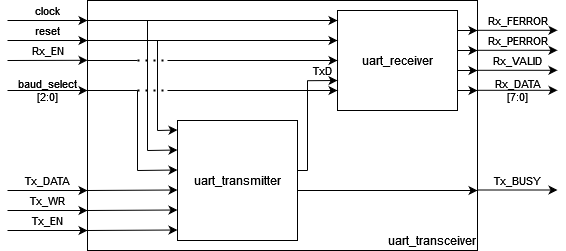

The diagram above was exported from draw.io. Its source (the exported page's mxGraphModel, read from the mxfile embedded in the PNG):
<mxGraphModel dx="790" dy="421" grid="1" gridSize="10" guides="1" tooltips="1" connect="1" arrows="1" fold="1" page="1" pageScale="1" pageWidth="827" pageHeight="1169" math="0" shadow="0">
  <root>
    <mxCell id="0" />
    <mxCell id="1" parent="0" />
    <mxCell id="H1zUv9CxeZp1NpfWLSlK-1" value="uart_receiver" style="rounded=0;whiteSpace=wrap;html=1;" parent="1" vertex="1">
      <mxGeometry x="340" y="20" width="120" height="100" as="geometry" />
    </mxCell>
    <mxCell id="H1zUv9CxeZp1NpfWLSlK-2" value="" style="endArrow=classic;html=1;rounded=0;labelPosition=center;verticalLabelPosition=top;align=center;verticalAlign=bottom;fontColor=default;labelBackgroundColor=none;" parent="1" edge="1">
      <mxGeometry width="50" height="50" relative="1" as="geometry">
        <mxPoint x="90" y="30" as="sourcePoint" />
        <mxPoint x="340" y="30" as="targetPoint" />
      </mxGeometry>
    </mxCell>
    <mxCell id="H1zUv9CxeZp1NpfWLSlK-5" value="" style="endArrow=classic;html=1;rounded=0;labelPosition=center;verticalLabelPosition=top;align=center;verticalAlign=bottom;fontColor=default;labelBackgroundColor=none;" parent="1" edge="1">
      <mxGeometry width="50" height="50" relative="1" as="geometry">
        <mxPoint x="90" y="50" as="sourcePoint" />
        <mxPoint x="340" y="50" as="targetPoint" />
      </mxGeometry>
    </mxCell>
    <mxCell id="H1zUv9CxeZp1NpfWLSlK-6" value="" style="endArrow=classic;html=1;rounded=0;labelPosition=center;verticalLabelPosition=middle;align=center;verticalAlign=middle;fontColor=default;labelBackgroundColor=none;" parent="1" edge="1">
      <mxGeometry width="50" height="50" relative="1" as="geometry">
        <mxPoint x="170" y="100" as="sourcePoint" />
        <mxPoint x="340" y="100" as="targetPoint" />
      </mxGeometry>
    </mxCell>
    <mxCell id="H1zUv9CxeZp1NpfWLSlK-7" value="Rx_EN" style="endArrow=classic;html=1;rounded=0;labelPosition=center;verticalLabelPosition=top;align=center;verticalAlign=bottom;labelBackgroundColor=none;" parent="1" edge="1">
      <mxGeometry width="50" height="50" relative="1" as="geometry">
        <mxPoint x="10" y="70" as="sourcePoint" />
        <mxPoint x="90" y="69.8" as="targetPoint" />
      </mxGeometry>
    </mxCell>
    <mxCell id="H1zUv9CxeZp1NpfWLSlK-8" value="TxD" style="endArrow=classic;html=1;rounded=0;labelPosition=center;verticalLabelPosition=top;align=center;verticalAlign=bottom;labelBackgroundColor=none;" parent="1" edge="1">
      <mxGeometry width="50" height="50" relative="1" as="geometry">
        <mxPoint x="310" y="90.19999999999999" as="sourcePoint" />
        <mxPoint x="340" y="90" as="targetPoint" />
        <mxPoint as="offset" />
      </mxGeometry>
    </mxCell>
    <mxCell id="H1zUv9CxeZp1NpfWLSlK-9" value="" style="endArrow=classic;html=1;rounded=0;labelPosition=center;verticalLabelPosition=top;align=center;verticalAlign=bottom;fontColor=default;labelBackgroundColor=none;" parent="1" edge="1">
      <mxGeometry width="50" height="50" relative="1" as="geometry">
        <mxPoint x="460" y="40" as="sourcePoint" />
        <mxPoint x="480" y="40" as="targetPoint" />
      </mxGeometry>
    </mxCell>
    <mxCell id="H1zUv9CxeZp1NpfWLSlK-10" value="" style="endArrow=classic;html=1;rounded=0;labelPosition=center;verticalLabelPosition=top;align=center;verticalAlign=bottom;fontColor=default;labelBackgroundColor=none;" parent="1" edge="1">
      <mxGeometry width="50" height="50" relative="1" as="geometry">
        <mxPoint x="460" y="60" as="sourcePoint" />
        <mxPoint x="480" y="60" as="targetPoint" />
      </mxGeometry>
    </mxCell>
    <mxCell id="H1zUv9CxeZp1NpfWLSlK-11" value="" style="endArrow=classic;html=1;rounded=0;labelPosition=center;verticalLabelPosition=top;align=center;verticalAlign=bottom;fontColor=default;labelBackgroundColor=none;" parent="1" edge="1">
      <mxGeometry width="50" height="50" relative="1" as="geometry">
        <mxPoint x="460" y="80" as="sourcePoint" />
        <mxPoint x="480" y="80" as="targetPoint" />
      </mxGeometry>
    </mxCell>
    <mxCell id="H1zUv9CxeZp1NpfWLSlK-12" value="" style="endArrow=classic;html=1;rounded=0;labelPosition=center;verticalLabelPosition=middle;align=center;verticalAlign=middle;fontColor=default;labelBackgroundColor=none;" parent="1" edge="1">
      <mxGeometry width="50" height="50" relative="1" as="geometry">
        <mxPoint x="460" y="100" as="sourcePoint" />
        <mxPoint x="480" y="100" as="targetPoint" />
      </mxGeometry>
    </mxCell>
    <mxCell id="k1hoAx1GbJmYmsT-hTZZ-1" value="uart_transmitter" style="rounded=0;whiteSpace=wrap;html=1;fillColor=none;" vertex="1" parent="1">
      <mxGeometry x="180" y="130" width="120" height="120" as="geometry" />
    </mxCell>
    <mxCell id="k1hoAx1GbJmYmsT-hTZZ-2" value="" style="endArrow=classic;html=1;rounded=0;labelBackgroundColor=none;labelPosition=center;verticalLabelPosition=top;align=center;verticalAlign=bottom;" edge="1" parent="1">
      <mxGeometry width="50" height="50" relative="1" as="geometry">
        <mxPoint x="160" y="140" as="sourcePoint" />
        <mxPoint x="180" y="139.5" as="targetPoint" />
      </mxGeometry>
    </mxCell>
    <mxCell id="k1hoAx1GbJmYmsT-hTZZ-3" value="" style="endArrow=classic;html=1;rounded=0;labelBackgroundColor=none;labelPosition=center;verticalLabelPosition=top;align=center;verticalAlign=bottom;" edge="1" parent="1">
      <mxGeometry width="50" height="50" relative="1" as="geometry">
        <mxPoint x="150" y="160" as="sourcePoint" />
        <mxPoint x="180" y="159.5" as="targetPoint" />
      </mxGeometry>
    </mxCell>
    <mxCell id="k1hoAx1GbJmYmsT-hTZZ-4" value="" style="endArrow=classic;html=1;rounded=0;labelBackgroundColor=none;labelPosition=center;verticalLabelPosition=top;align=center;verticalAlign=bottom;" edge="1" parent="1">
      <mxGeometry width="50" height="50" relative="1" as="geometry">
        <mxPoint x="90" y="200" as="sourcePoint" />
        <mxPoint x="180" y="199.5" as="targetPoint" />
      </mxGeometry>
    </mxCell>
    <mxCell id="k1hoAx1GbJmYmsT-hTZZ-5" value="" style="endArrow=classic;html=1;rounded=0;labelBackgroundColor=none;labelPosition=center;verticalLabelPosition=top;align=center;verticalAlign=bottom;" edge="1" parent="1">
      <mxGeometry width="50" height="50" relative="1" as="geometry">
        <mxPoint x="140" y="180" as="sourcePoint" />
        <mxPoint x="180" y="179.5" as="targetPoint" />
      </mxGeometry>
    </mxCell>
    <mxCell id="k1hoAx1GbJmYmsT-hTZZ-6" value="" style="endArrow=classic;html=1;rounded=0;labelBackgroundColor=none;labelPosition=center;verticalLabelPosition=top;align=center;verticalAlign=bottom;" edge="1" parent="1">
      <mxGeometry width="50" height="50" relative="1" as="geometry">
        <mxPoint x="90" y="220" as="sourcePoint" />
        <mxPoint x="180" y="219.5" as="targetPoint" />
      </mxGeometry>
    </mxCell>
    <mxCell id="k1hoAx1GbJmYmsT-hTZZ-7" value="" style="endArrow=classic;html=1;rounded=0;labelBackgroundColor=none;labelPosition=center;verticalLabelPosition=top;align=center;verticalAlign=bottom;" edge="1" parent="1">
      <mxGeometry x="0.0044" width="50" height="50" relative="1" as="geometry">
        <mxPoint x="90" y="240" as="sourcePoint" />
        <mxPoint x="180" y="239.5" as="targetPoint" />
        <mxPoint as="offset" />
      </mxGeometry>
    </mxCell>
    <mxCell id="k1hoAx1GbJmYmsT-hTZZ-9" value="Tx_BUSY" style="endArrow=classic;html=1;rounded=0;labelBackgroundColor=none;labelPosition=center;verticalLabelPosition=top;align=center;verticalAlign=bottom;" edge="1" parent="1">
      <mxGeometry width="50" height="50" relative="1" as="geometry">
        <mxPoint x="480" y="199.5" as="sourcePoint" />
        <mxPoint x="560" y="199.5" as="targetPoint" />
      </mxGeometry>
    </mxCell>
    <mxCell id="k1hoAx1GbJmYmsT-hTZZ-12" value="" style="endArrow=none;html=1;rounded=0;" edge="1" parent="1">
      <mxGeometry width="50" height="50" relative="1" as="geometry">
        <mxPoint x="310" y="180" as="sourcePoint" />
        <mxPoint x="310" y="90" as="targetPoint" />
      </mxGeometry>
    </mxCell>
    <mxCell id="k1hoAx1GbJmYmsT-hTZZ-13" value="" style="endArrow=none;html=1;rounded=0;" edge="1" parent="1">
      <mxGeometry width="50" height="50" relative="1" as="geometry">
        <mxPoint x="300" y="180" as="sourcePoint" />
        <mxPoint x="310" y="180" as="targetPoint" />
      </mxGeometry>
    </mxCell>
    <mxCell id="k1hoAx1GbJmYmsT-hTZZ-14" value="" style="endArrow=classic;html=1;rounded=0;" edge="1" parent="1">
      <mxGeometry width="50" height="50" relative="1" as="geometry">
        <mxPoint x="300" y="200" as="sourcePoint" />
        <mxPoint x="480" y="200" as="targetPoint" />
      </mxGeometry>
    </mxCell>
    <mxCell id="k1hoAx1GbJmYmsT-hTZZ-15" value="" style="endArrow=none;html=1;rounded=0;" edge="1" parent="1">
      <mxGeometry width="50" height="50" relative="1" as="geometry">
        <mxPoint x="160" y="140" as="sourcePoint" />
        <mxPoint x="160" y="50" as="targetPoint" />
      </mxGeometry>
    </mxCell>
    <mxCell id="k1hoAx1GbJmYmsT-hTZZ-17" value="" style="endArrow=none;html=1;rounded=0;" edge="1" parent="1">
      <mxGeometry width="50" height="50" relative="1" as="geometry">
        <mxPoint x="150" y="160" as="sourcePoint" />
        <mxPoint x="150" y="30" as="targetPoint" />
      </mxGeometry>
    </mxCell>
    <mxCell id="k1hoAx1GbJmYmsT-hTZZ-18" value="clock" style="endArrow=classic;html=1;rounded=0;labelBackgroundColor=none;labelPosition=center;verticalLabelPosition=top;align=center;verticalAlign=bottom;" edge="1" parent="1">
      <mxGeometry width="50" height="50" relative="1" as="geometry">
        <mxPoint x="10" y="30" as="sourcePoint" />
        <mxPoint x="90" y="30" as="targetPoint" />
        <mxPoint as="offset" />
      </mxGeometry>
    </mxCell>
    <mxCell id="k1hoAx1GbJmYmsT-hTZZ-19" value="reset" style="endArrow=classic;html=1;rounded=0;labelBackgroundColor=none;labelPosition=center;verticalLabelPosition=top;align=center;verticalAlign=bottom;" edge="1" parent="1">
      <mxGeometry width="50" height="50" relative="1" as="geometry">
        <mxPoint x="10" y="50" as="sourcePoint" />
        <mxPoint x="90" y="50" as="targetPoint" />
      </mxGeometry>
    </mxCell>
    <mxCell id="k1hoAx1GbJmYmsT-hTZZ-21" value="" style="endArrow=none;dashed=1;html=1;dashPattern=1 3;strokeWidth=2;rounded=0;" edge="1" parent="1">
      <mxGeometry width="50" height="50" relative="1" as="geometry">
        <mxPoint x="140" y="100" as="sourcePoint" />
        <mxPoint x="170" y="100" as="targetPoint" />
      </mxGeometry>
    </mxCell>
    <mxCell id="k1hoAx1GbJmYmsT-hTZZ-22" value="" style="endArrow=classic;html=1;rounded=0;" edge="1" parent="1">
      <mxGeometry width="50" height="50" relative="1" as="geometry">
        <mxPoint x="170" y="70" as="sourcePoint" />
        <mxPoint x="340" y="70" as="targetPoint" />
      </mxGeometry>
    </mxCell>
    <mxCell id="k1hoAx1GbJmYmsT-hTZZ-23" value="&lt;div&gt;baud_select&lt;/div&gt;&lt;div&gt;[2:0]&lt;br&gt;&lt;/div&gt;" style="endArrow=classic;html=1;rounded=0;labelPosition=center;verticalLabelPosition=middle;align=center;verticalAlign=middle;fontColor=default;labelBackgroundColor=none;" edge="1" parent="1">
      <mxGeometry width="50" height="50" relative="1" as="geometry">
        <mxPoint x="10" y="100" as="sourcePoint" />
        <mxPoint x="90" y="100" as="targetPoint" />
      </mxGeometry>
    </mxCell>
    <mxCell id="k1hoAx1GbJmYmsT-hTZZ-24" value="" style="endArrow=none;html=1;rounded=0;" edge="1" parent="1">
      <mxGeometry width="50" height="50" relative="1" as="geometry">
        <mxPoint x="90" y="70" as="sourcePoint" />
        <mxPoint x="140" y="70" as="targetPoint" />
      </mxGeometry>
    </mxCell>
    <mxCell id="k1hoAx1GbJmYmsT-hTZZ-25" value="" style="endArrow=none;dashed=1;html=1;dashPattern=1 3;strokeWidth=2;rounded=0;" edge="1" parent="1">
      <mxGeometry width="50" height="50" relative="1" as="geometry">
        <mxPoint x="140" y="70" as="sourcePoint" />
        <mxPoint x="170" y="70" as="targetPoint" />
      </mxGeometry>
    </mxCell>
    <mxCell id="k1hoAx1GbJmYmsT-hTZZ-26" value="" style="endArrow=none;html=1;rounded=0;" edge="1" parent="1">
      <mxGeometry width="50" height="50" relative="1" as="geometry">
        <mxPoint x="90" y="100" as="sourcePoint" />
        <mxPoint x="140" y="100" as="targetPoint" />
      </mxGeometry>
    </mxCell>
    <mxCell id="k1hoAx1GbJmYmsT-hTZZ-27" value="Rx_FERROR" style="endArrow=classic;html=1;rounded=0;labelPosition=center;verticalLabelPosition=top;align=center;verticalAlign=bottom;fontColor=default;labelBackgroundColor=none;" edge="1" parent="1">
      <mxGeometry width="50" height="50" relative="1" as="geometry">
        <mxPoint x="480" y="39.8" as="sourcePoint" />
        <mxPoint x="560" y="39.8" as="targetPoint" />
      </mxGeometry>
    </mxCell>
    <mxCell id="k1hoAx1GbJmYmsT-hTZZ-28" value="Rx_PERROR" style="endArrow=classic;html=1;rounded=0;labelPosition=center;verticalLabelPosition=top;align=center;verticalAlign=bottom;fontColor=default;labelBackgroundColor=none;" edge="1" parent="1">
      <mxGeometry width="50" height="50" relative="1" as="geometry">
        <mxPoint x="480" y="59.8" as="sourcePoint" />
        <mxPoint x="560" y="59.8" as="targetPoint" />
      </mxGeometry>
    </mxCell>
    <mxCell id="k1hoAx1GbJmYmsT-hTZZ-29" value="Rx_VALID" style="endArrow=classic;html=1;rounded=0;labelPosition=center;verticalLabelPosition=top;align=center;verticalAlign=bottom;fontColor=default;labelBackgroundColor=none;" edge="1" parent="1">
      <mxGeometry width="50" height="50" relative="1" as="geometry">
        <mxPoint x="480" y="79.8" as="sourcePoint" />
        <mxPoint x="560" y="79.8" as="targetPoint" />
      </mxGeometry>
    </mxCell>
    <mxCell id="k1hoAx1GbJmYmsT-hTZZ-30" value="&lt;div&gt;Rx_DATA&lt;br&gt;&lt;/div&gt;&lt;div&gt;[7:0]&lt;br&gt;&lt;/div&gt;" style="endArrow=classic;html=1;rounded=0;labelPosition=center;verticalLabelPosition=middle;align=center;verticalAlign=middle;fontColor=default;labelBackgroundColor=none;" edge="1" parent="1">
      <mxGeometry width="50" height="50" relative="1" as="geometry">
        <mxPoint x="480" y="99.80000000000001" as="sourcePoint" />
        <mxPoint x="560" y="99.80000000000001" as="targetPoint" />
      </mxGeometry>
    </mxCell>
    <mxCell id="k1hoAx1GbJmYmsT-hTZZ-31" value="Tx_DATA" style="endArrow=classic;html=1;rounded=0;labelBackgroundColor=none;labelPosition=center;verticalLabelPosition=top;align=center;verticalAlign=bottom;" edge="1" parent="1">
      <mxGeometry width="50" height="50" relative="1" as="geometry">
        <mxPoint x="10" y="200" as="sourcePoint" />
        <mxPoint x="90" y="200" as="targetPoint" />
      </mxGeometry>
    </mxCell>
    <mxCell id="k1hoAx1GbJmYmsT-hTZZ-33" value="Tx_WR" style="endArrow=classic;html=1;rounded=0;labelBackgroundColor=none;labelPosition=center;verticalLabelPosition=top;align=center;verticalAlign=bottom;" edge="1" parent="1">
      <mxGeometry width="50" height="50" relative="1" as="geometry">
        <mxPoint x="10" y="220" as="sourcePoint" />
        <mxPoint x="90" y="220" as="targetPoint" />
      </mxGeometry>
    </mxCell>
    <mxCell id="k1hoAx1GbJmYmsT-hTZZ-34" value="Tx_EN" style="endArrow=classic;html=1;rounded=0;labelBackgroundColor=none;labelPosition=center;verticalLabelPosition=top;align=center;verticalAlign=bottom;" edge="1" parent="1">
      <mxGeometry width="50" height="50" relative="1" as="geometry">
        <mxPoint x="10" y="240" as="sourcePoint" />
        <mxPoint x="90" y="240" as="targetPoint" />
      </mxGeometry>
    </mxCell>
    <mxCell id="k1hoAx1GbJmYmsT-hTZZ-35" value="" style="endArrow=none;html=1;rounded=0;" edge="1" parent="1">
      <mxGeometry width="50" height="50" relative="1" as="geometry">
        <mxPoint x="140" y="180" as="sourcePoint" />
        <mxPoint x="140" y="100" as="targetPoint" />
      </mxGeometry>
    </mxCell>
    <mxCell id="k1hoAx1GbJmYmsT-hTZZ-36" value="" style="rounded=0;whiteSpace=wrap;html=1;fillColor=none;" vertex="1" parent="1">
      <mxGeometry x="90" y="10" width="390" height="250" as="geometry" />
    </mxCell>
    <mxCell id="k1hoAx1GbJmYmsT-hTZZ-37" value="uart_transceiver" style="text;strokeColor=none;align=center;fillColor=none;html=1;verticalAlign=middle;whiteSpace=wrap;rounded=0;" vertex="1" parent="1">
      <mxGeometry x="390" y="240" width="90" height="20" as="geometry" />
    </mxCell>
  </root>
</mxGraphModel>